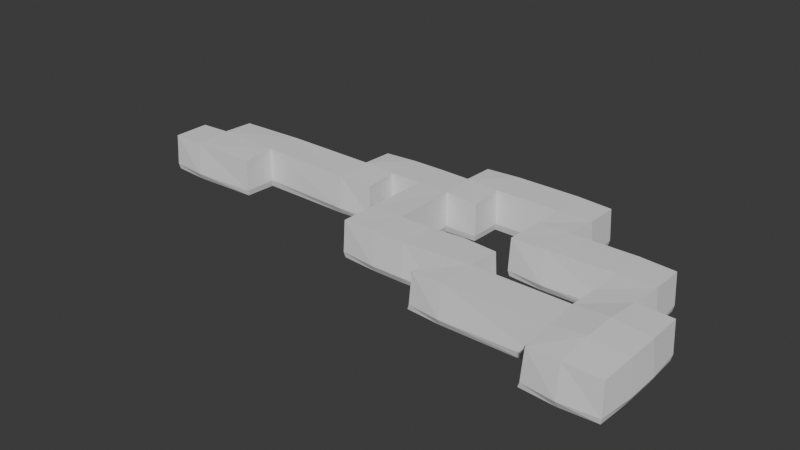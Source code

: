 # Source: c2_m4.blend  (saved by Blender 4.1.24; exported with 4.5.12 LTS)
import bpy
from mathutils import Matrix  # noqa: F401  (used for matrix-valued properties, if any)

bpy.ops.wm.read_factory_settings(use_empty=True)
scene = bpy.context.scene
scene.name = 'Scene'

# ---- collections
col_collection = bpy.data.collections.new('Collection'); scene.collection.children.link(col_collection)

# ---- node groups
ng_geometry_nodes = bpy.data.node_groups.new('Geometry Nodes', 'GeometryNodeTree')
_s = ng_geometry_nodes.interface.new_socket(name='Geometry', in_out='OUTPUT', socket_type='NodeSocketGeometry')
_s = ng_geometry_nodes.interface.new_socket(name='Geometry', in_out='INPUT', socket_type='NodeSocketGeometry')
_s = ng_geometry_nodes.interface.new_socket(name='Object', in_out='INPUT', socket_type='NodeSocketObject')
ng_geometry_nodes.is_modifier = True
_N = ng_geometry_nodes.nodes; _L = ng_geometry_nodes.links
n0 = _N.new('NodeGroupInput'); n0.name = 'Group Input'; n0.location = (-340, 0)
n1 = _N.new('NodeGroupOutput'); n1.name = 'Group Output'; n1.location = (620, -60)
n2 = _N.new('GeometryNodeObjectInfo'); n2.name = 'Object Info'; n2.location = (-122, -70)
n3 = _N.new('GeometryNodeJoinGeometry'); n3.name = 'Join Geometry'; n3.location = (460, -60)
n4 = _N.new('GeometryNodeExtrudeMesh'); n4.name = 'Extrude Mesh'; n4.location = (120, -220)
n4.inputs[3].default_value = -2.0
n4.inputs[4].default_value = False
_L.new(n3.outputs[0], n1.inputs[0])
_L.new(n0.outputs[1], n2.inputs[0])
_L.new(n2.outputs[4], n4.inputs[0])
_L.new(n4.outputs[0], n3.inputs[0])
_L.new(n2.outputs[4], n3.inputs[0])
n1.is_active_output = True

# ---- world
world_world = bpy.data.worlds.new('World'); scene.world = world_world
world_world.use_nodes = True; world_world.node_tree.nodes.clear()
_N = world_world.node_tree.nodes; _L = world_world.node_tree.links
n0 = _N.new('ShaderNodeOutputWorld'); n0.name = 'World Output'; n0.location = (300, 300)
n1 = _N.new('ShaderNodeBackground'); n1.name = 'Background'; n1.location = (10, 300)
n1.inputs[0].default_value = (0.05088, 0.05088, 0.05088, 1.0)
_L.new(n1.outputs[0], n0.inputs[0])
n0.is_active_output = True
world_world.color = (0.05088, 0.05088, 0.05088)
world_world.use_sun_shadow = False
world_world.sun_shadow_jitter_overblur = 0.0

# ---- meshes
me_cube = bpy.data.meshes.new('Cube')
me_cube.from_pydata([(10.0, 0.0, 10.0), (10.0, 0.0, 0.0), (10.0, -10.0, 10.0), (10.0, -10.0, 0.0), (-10.0, 0.0, 10.0), (-10.0, 0.0, 0.0), (-10.0, -10.0, 10.0), (-10.0, -10.0, 0.0), (-20.0, 0.0, 0.0), (-20.0, -10.0, 0.0), (-20.0, -10.0, 10.0), (-20.0, 0.0, 10.0), (10.0, 10.0, 0.0), (-10.0, 10.0, 0.0), (10.0, 10.0, 10.0), (-10.0, 10.0, 10.0), (40.0, 0.0, 10.0), (40.0, 0.0, 0.0), (40.0, 10.0, 10.0), (40.0, 10.0, 0.0), (50.0, 0.0, 10.0), (50.0, 0.0, 0.0), (50.0, 10.0, 10.0), (50.0, 10.0, 0.0), (40.0, 20.0, 10.0), (40.0, 20.0, 0.0), (50.0, 20.0, 10.0), (50.0, 20.0, 0.0), (60.0, 10.0, 10.0), (60.0, 10.0, 0.0), (60.0, 20.0, 10.0), (60.0, 20.0, 0.0), (70.0, 10.0, 10.0), (70.0, 10.0, 0.0), (70.0, 20.0, 10.0), (70.0, 20.0, 0.0), (60.0, -10.0, 10.0), (60.0, -10.0, 0.0), (70.0, -10.0, 10.0), (70.0, -10.0, 0.0), (60.0, -20.0, 10.0), (60.0, -20.0, 0.0), (70.0, -20.0, 10.0), (70.0, -20.0, 0.0), (90.0, -10.0, 10.0), (90.0, -10.0, 0.0), (90.0, -20.0, 10.0), (90.0, -20.0, 0.0), (100.0, -10.0, 10.0), (100.0, -10.0, 0.0), (100.0, -20.0, 10.0), (100.0, -20.0, 0.0), (90.0, -30.0, 10.0), (90.0, -30.0, 0.0), (100.0, -30.0, 10.0), (100.0, -30.0, 0.0), (80.0, 10.0, 10.0), (80.0, 10.0, 0.0), (80.0, 20.0, 10.0), (80.0, 20.0, 0.0), (70.0, 30.0, 10.0), (70.0, 30.0, 0.0), (80.0, 30.0, 10.0), (80.0, 30.0, 0.0), (100.0, 20.0, 10.0), (100.0, 20.0, 0.0), (100.0, 30.0, 10.0), (100.0, 30.0, 0.0), (110.0, 20.0, 10.0), (110.0, 20.0, 0.0), (110.0, 30.0, 10.0), (110.0, 30.0, 0.0), (100.0, 10.0, 10.0), (100.0, 10.0, 0.0), (110.0, 10.0, 10.0), (110.0, 10.0, 0.0), (100.0, 0.0, 10.0), (100.0, 0.0, 0.0), (110.0, 0.0, 10.0), (110.0, 0.0, 0.0), (130.0, 10.0, 10.0), (130.0, 10.0, 0.0), (130.0, 0.0, 10.0), (130.0, 0.0, 0.0), (140.0, 10.0, 10.0), (140.0, 10.0, 0.0), (140.0, 0.0, 10.0), (140.0, 0.0, 0.0), (130.0, -10.0, 10.0), (130.0, -10.0, 0.0), (140.0, -10.0, 10.0), (140.0, -10.0, 0.0), (130.0, -20.0, 10.0), (130.0, -20.0, 0.0), (140.0, -20.0, 10.0), (140.0, -20.0, 0.0), (130.0, -30.0, 10.0), (130.0, -30.0, 0.0), (140.0, -30.0, 10.0), (140.0, -30.0, 0.0), (130.0, -40.0, 10.0), (130.0, -40.0, 0.0), (140.0, -40.0, 10.0), (140.0, -40.0, 0.0), (150.0, -10.0, 10.0), (150.0, -10.0, 0.0), (150.0, -20.0, 10.0), (150.0, -20.0, 0.0), (150.0, -30.0, 10.0), (150.0, -30.0, 0.0), (150.0, -40.0, 10.0), (150.0, -40.0, 0.0), (10.0, 0.0, 1.0), (-10.0, -10.0, 1.0), (10.0, -10.0, 1.0), (-10.0, 0.0, 1.0), (-20.0, -10.0, 1.0), (-20.0, 0.0, 1.0), (10.0, 10.0, 1.0), (-10.0, 10.0, 1.0), (40.0, 0.0, 1.0), (40.0, 10.0, 1.0), (50.0, 0.0, 1.0), (50.0, 10.0, 1.0), (40.0, 20.0, 1.0), (50.0, 20.0, 1.0), (60.0, 10.0, 1.0), (60.0, 20.0, 1.0), (70.0, 20.0, 1.0), (60.0, -10.0, 1.0), (60.0, -20.0, 1.0), (70.0, -20.0, 1.0), (90.0, -20.0, 1.0), (90.0, -30.0, 1.0), (100.0, -30.0, 1.0), (70.0, 30.0, 1.0), (80.0, 30.0, 1.0), (100.0, 30.0, 1.0), (110.0, 20.0, 1.0), (110.0, 30.0, 1.0), (110.0, 10.0, 1.0), (130.0, 10.0, 1.0), (140.0, 10.0, 1.0), (140.0, 0.0, 1.0), (140.0, -10.0, 1.0), (130.0, -30.0, 1.0), (130.0, -40.0, 1.0), (140.0, -40.0, 1.0), (150.0, -10.0, 1.0), (150.0, -20.0, 1.0), (150.0, -30.0, 1.0), (150.0, -40.0, 1.0), (80.0, -20.0, 10.0), (80.0, -10.0, 10.0), (80.0, -20.0, 0.0), (80.0, -10.0, 0.0), (80.0, -20.0, 1.0), (70.0, 10.0, 1.0), (70.0, -10.0, 1.0), (90.0, -10.0, 1.0), (100.0, -10.0, 1.0), (100.0, -20.0, 1.0), (80.0, 10.0, 1.0), (80.0, 20.0, 1.0), (100.0, 20.0, 1.0), (100.0, 10.0, 1.0), (100.0, 0.0, 1.0), (110.0, 0.0, 1.0), (130.0, 0.0, 1.0), (130.0, -10.0, 1.0), (130.0, -20.0, 1.0), (80.0, -10.0, 1.0)], [], [(0, 2, 6, 4), (114, 113, 6, 2), (5, 8, 9, 7), (5, 7, 3, 1), (112, 114, 2, 0), (112, 120, 17, 1), (116, 117, 11, 10), (6, 10, 11, 4), (115, 117, 8, 5), (113, 116, 10, 6), (119, 118, 14, 15), (115, 119, 15, 4), (1, 12, 13, 5), (4, 15, 14, 0), (17, 21, 23, 19), (1, 17, 19, 12), (14, 18, 16, 0), (118, 121, 18, 14), (122, 123, 23, 21), (120, 122, 21, 17), (18, 22, 20, 16), (123, 126, 29, 23), (124, 125, 26, 24), (121, 124, 24, 18), (23, 27, 25, 19), (18, 24, 26, 22), (126, 129, 37, 29), (23, 29, 31, 27), (26, 30, 28, 22), (125, 127, 30, 26), (33, 57, 59, 35), (30, 34, 32, 28), (127, 128, 34, 30), (29, 33, 35, 31), (37, 41, 43, 39), (29, 37, 39, 33), (157, 158, 38, 32), (32, 38, 36, 28), (130, 131, 43, 41), (129, 130, 41, 37), (38, 42, 40, 36), (153, 44, 46, 152), (132, 133, 53, 47), (156, 132, 47, 154), (171, 159, 44, 153), (154, 47, 45, 155), (160, 161, 50, 48), (47, 51, 49, 45), (159, 160, 48, 44), (44, 48, 50, 46), (133, 134, 55, 53), (47, 53, 55, 51), (50, 54, 52, 46), (50, 92, 96, 54), (134, 145, 97, 55), (55, 97, 93, 51), (161, 170, 92, 50), (162, 163, 59, 57), (157, 162, 57, 33), (34, 58, 56, 32), (163, 164, 65, 59), (135, 136, 62, 60), (59, 63, 61, 35), (128, 135, 60, 34), (34, 60, 62, 58), (138, 140, 74, 68), (59, 65, 67, 63), (62, 66, 64, 58), (136, 137, 66, 62), (138, 139, 71, 69), (66, 70, 68, 64), (137, 139, 70, 66), (65, 69, 71, 67), (74, 78, 76, 72), (68, 74, 72, 64), (164, 165, 73, 65), (65, 73, 75, 69), (166, 167, 79, 77), (79, 83, 81, 75), (73, 77, 79, 75), (165, 166, 77, 73), (83, 87, 85, 81), (140, 141, 80, 74), (74, 80, 82, 78), (167, 168, 83, 79), (142, 143, 86, 84), (143, 144, 90, 86), (80, 84, 86, 82), (141, 142, 84, 80), (89, 93, 95, 91), (86, 90, 88, 82), (168, 169, 89, 83), (83, 89, 91, 87), (94, 98, 96, 92), (169, 170, 93, 89), (90, 94, 92, 88), (98, 108, 110, 102), (97, 101, 103, 99), (99, 109, 107, 95), (93, 97, 99, 95), (146, 147, 103, 101), (145, 146, 101, 97), (98, 102, 100, 96), (90, 104, 106, 94), (148, 149, 106, 104), (149, 150, 108, 106), (150, 151, 110, 108), (147, 151, 111, 103), (144, 148, 104, 90), (95, 107, 105, 91), (94, 106, 108, 98), (103, 111, 109, 99), (91, 105, 148, 144), (102, 110, 151, 147), (109, 111, 151, 150), (107, 109, 150, 149), (105, 107, 149, 148), (96, 145, 146, 100), (100, 102, 147, 146), (81, 85, 142, 141), (87, 91, 144, 143), (85, 87, 143, 142), (75, 81, 141, 140), (67, 71, 139, 137), (68, 70, 139, 138), (63, 67, 137, 136), (69, 75, 140, 138), (35, 61, 135, 128), (61, 63, 136, 135), (54, 96, 145, 134), (52, 54, 134, 133), (152, 46, 132, 156), (46, 132, 133, 52), (36, 40, 130, 129), (40, 42, 131, 130), (31, 35, 128, 127), (27, 31, 127, 125), (28, 126, 129, 36), (19, 25, 124, 121), (25, 27, 125, 124), (22, 28, 126, 123), (16, 20, 122, 120), (20, 22, 123, 122), (12, 19, 121, 118), (5, 13, 119, 115), (13, 12, 118, 119), (7, 9, 116, 113), (4, 11, 117, 115), (9, 8, 117, 116), (0, 16, 120, 112), (1, 3, 114, 112), (3, 7, 113, 114), (42, 152, 156, 131), (43, 154, 155, 39), (158, 38, 153, 171), (131, 156, 154, 43), (38, 153, 152, 42), (39, 155, 171, 158), (88, 92, 170, 169), (82, 168, 169, 88), (78, 82, 168, 167), (72, 76, 166, 165), (76, 78, 167, 166), (64, 164, 165, 72), (58, 64, 164, 163), (32, 56, 162, 157), (56, 58, 163, 162), (51, 93, 170, 161), (45, 49, 160, 159), (49, 51, 161, 160), (155, 45, 159, 171), (33, 39, 158, 157)])
_uv = me_cube.uv_layers.new(name='UVMap')
_uv.uv.foreach_set('vector', [0.625, 0.5, 0.625, 0.75, 0.875, 0.75, 0.875, 0.5, 0.4, 0.75, 0.4, 1.0, 0.625, 1.0, 0.625, 0.75, 0.125, 0.5, 0.125, 0.5, 0.125, 0.75, 0.125, 0.75, 0.125, 0.5, 0.125, 0.75, 0.375, 0.75, 0.375, 0.5, 0.4, 0.5, 0.4, 0.75, 0.625, 0.75, 0.625, 0.5, 0.4, 0.5, 0.4, 0.5, 0.375, 0.5, 0.375, 0.5, 0.4, 0.0, 0.4, 0.25, 0.625, 0.25, 0.625, 0.0, 0.875, 0.75, 0.875, 0.75, 0.875, 0.5, 0.875, 0.5, 0.4, 0.25, 0.4, 0.25, 0.375, 0.25, 0.375, 0.25, 0.4, 1.0, 0.4, 1.0, 0.625, 1.0, 0.625, 1.0, 0.4, 0.25, 0.4, 0.5, 0.625, 0.5, 0.625, 0.25, 0.4, 0.25, 0.4, 0.25, 0.625, 0.25, 0.625, 0.25, 0.375, 0.5, 0.375, 0.5, 0.125, 0.5, 0.125, 0.5, 0.875, 0.5, 0.875, 0.5, 0.625, 0.5, 0.625, 0.5, 0.375, 0.5, 0.375, 0.5, 0.375, 0.5, 0.375, 0.5, 0.375, 0.5, 0.375, 0.5, 0.375, 0.5, 0.375, 0.5, 0.625, 0.5, 0.625, 0.5, 0.625, 0.5, 0.625, 0.5, 0.4, 0.5, 0.4, 0.5, 0.625, 0.5, 0.625, 0.5, 0.4, 0.5, 0.4, 0.5, 0.375, 0.5, 0.375, 0.5, 0.4, 0.5, 0.4, 0.5, 0.375, 0.5, 0.375, 0.5, 0.625, 0.5, 0.625, 0.5, 0.625, 0.5, 0.625, 0.5, 0.4, 0.5, 0.4, 0.5, 0.375, 0.5, 0.375, 0.5, 0.4, 0.5, 0.4, 0.5, 0.625, 0.5, 0.625, 0.5, 0.4, 0.5, 0.4, 0.5, 0.625, 0.5, 0.625, 0.5, 0.375, 0.5, 0.375, 0.5, 0.375, 0.5, 0.375, 0.5, 0.625, 0.5, 0.625, 0.5, 0.625, 0.5, 0.625, 0.5, 0.4, 0.5, 0.4, 0.5, 0.375, 0.5, 0.375, 0.5, 0.375, 0.5, 0.375, 0.5, 0.375, 0.5, 0.375, 0.5, 0.625, 0.5, 0.625, 0.5, 0.625, 0.5, 0.625, 0.5, 0.4, 0.5, 0.4, 0.5, 0.625, 0.5, 0.625, 0.5, 0.375, 0.5, 0.375, 0.5, 0.375, 0.5, 0.375, 0.5, 0.625, 0.5, 0.625, 0.5, 0.625, 0.5, 0.625, 0.5, 0.4, 0.5, 0.4, 0.5, 0.625, 0.5, 0.625, 0.5, 0.375, 0.5, 0.375, 0.5, 0.375, 0.5, 0.375, 0.5, 0.375, 0.5, 0.375, 0.5, 0.375, 0.5, 0.375, 0.5, 0.375, 0.5, 0.375, 0.5, 0.375, 0.5, 0.375, 0.5, 0.4, 0.5, 0.4, 0.5, 0.625, 0.5, 0.625, 0.5, 0.625, 0.5, 0.625, 0.5, 0.625, 0.5, 0.625, 0.5, 0.4, 0.5, 0.4, 0.5, 0.375, 0.5, 0.375, 0.5, 0.4, 0.5, 0.4, 0.5, 0.375, 0.5, 0.375, 0.5, 0.625, 0.5, 0.625, 0.5, 0.625, 0.5, 0.625, 0.5, 0.625, 0.5, 0.625, 0.5, 0.625, 0.5, 0.625, 0.5, 0.4, 0.5, 0.4, 0.5, 0.375, 0.5, 0.375, 0.5, 0.4, 0.5, 0.4, 0.5, 0.375, 0.5, 0.375, 0.5, 0.4, 0.5, 0.4, 0.5, 0.625, 0.5, 0.625, 0.5, 0.375, 0.5, 0.375, 0.5, 0.375, 0.5, 0.375, 0.5, 0.4, 0.5, 0.4, 0.5, 0.625, 0.5, 0.625, 0.5, 0.375, 0.5, 0.375, 0.5, 0.375, 0.5, 0.375, 0.5, 0.4, 0.5, 0.4, 0.5, 0.625, 0.5, 0.625, 0.5, 0.625, 0.5, 0.625, 0.5, 0.625, 0.5, 0.625, 0.5, 0.4, 0.5, 0.4, 0.5, 0.375, 0.5, 0.375, 0.5, 0.375, 0.5, 0.375, 0.5, 0.375, 0.5, 0.375, 0.5, 0.625, 0.5, 0.625, 0.5, 0.625, 0.5, 0.625, 0.5, 0.625, 0.5, 0.625, 0.5, 0.625, 0.5, 0.625, 0.5, 0.4, 0.5, 0.4, 0.5, 0.375, 0.5, 0.375, 0.5, 0.375, 0.5, 0.375, 0.5, 0.375, 0.5, 0.375, 0.5, 0.4, 0.5, 0.4, 0.5, 0.625, 0.5, 0.625, 0.5, 0.4, 0.5, 0.4, 0.5, 0.375, 0.5, 0.375, 0.5, 0.4, 0.5, 0.4, 0.5, 0.375, 0.5, 0.375, 0.5, 0.625, 0.5, 0.625, 0.5, 0.625, 0.5, 0.625, 0.5, 0.4, 0.5, 0.4, 0.5, 0.375, 0.5, 0.375, 0.5, 0.4, 0.5, 0.4, 0.5, 0.625, 0.5, 0.625, 0.5, 0.375, 0.5, 0.375, 0.5, 0.375, 0.5, 0.375, 0.5, 0.4, 0.5, 0.4, 0.5, 0.625, 0.5, 0.625, 0.5, 0.625, 0.5, 0.625, 0.5, 0.625, 0.5, 0.625, 0.5, 0.4, 0.5, 0.4, 0.5, 0.625, 0.5, 0.625, 0.5, 0.375, 0.5, 0.375, 0.5, 0.375, 0.5, 0.375, 0.5, 0.625, 0.5, 0.625, 0.5, 0.625, 0.5, 0.625, 0.5, 0.4, 0.5, 0.4, 0.5, 0.625, 0.5, 0.625, 0.5, 0.4, 0.5, 0.4, 0.5, 0.375, 0.5, 0.375, 0.5, 0.625, 0.5, 0.625, 0.5, 0.625, 0.5, 0.625, 0.5, 0.4, 0.5, 0.4, 0.5, 0.625, 0.5, 0.625, 0.5, 0.375, 0.5, 0.375, 0.5, 0.375, 0.5, 0.375, 0.5, 0.625, 0.5, 0.625, 0.5, 0.625, 0.5, 0.625, 0.5, 0.625, 0.5, 0.625, 0.5, 0.625, 0.5, 0.625, 0.5, 0.4, 0.5, 0.4, 0.5, 0.375, 0.5, 0.375, 0.5, 0.375, 0.5, 0.375, 0.5, 0.375, 0.5, 0.375, 0.5, 0.4, 0.5, 0.4, 0.5, 0.375, 0.5, 0.375, 0.5, 0.375, 0.5, 0.375, 0.5, 0.375, 0.5, 0.375, 0.5, 0.375, 0.5, 0.375, 0.5, 0.375, 0.5, 0.375, 0.5, 0.4, 0.5, 0.4, 0.5, 0.375, 0.5, 0.375, 0.5, 0.375, 0.5, 0.375, 0.5, 0.375, 0.5, 0.375, 0.5, 0.4, 0.5, 0.4, 0.5, 0.625, 0.5, 0.625, 0.5, 0.625, 0.5, 0.625, 0.5, 0.625, 0.5, 0.625, 0.5, 0.4, 0.5, 0.4, 0.5, 0.375, 0.5, 0.375, 0.5, 0.4, 0.5, 0.4, 0.5, 0.625, 0.5, 0.625, 0.5, 0.4, 0.5, 0.4, 0.5, 0.625, 0.5, 0.625, 0.5, 0.625, 0.5, 0.625, 0.5, 0.625, 0.5, 0.625, 0.5, 0.4, 0.5, 0.4, 0.5, 0.625, 0.5, 0.625, 0.5, 0.375, 0.5, 0.375, 0.5, 0.375, 0.5, 0.375, 0.5, 0.625, 0.5, 0.625, 0.5, 0.625, 0.5, 0.625, 0.5, 0.4, 0.5, 0.4, 0.5, 0.375, 0.5, 0.375, 0.5, 0.375, 0.5, 0.375, 0.5, 0.375, 0.5, 0.375, 0.5, 0.625, 0.5, 0.625, 0.5, 0.625, 0.5, 0.625, 0.5, 0.4, 0.5, 0.4, 0.5, 0.375, 0.5, 0.375, 0.5, 0.625, 0.5, 0.625, 0.5, 0.625, 0.5, 0.625, 0.5, 0.625, 0.5, 0.625, 0.5, 0.625, 0.5, 0.625, 0.5, 0.375, 0.5, 0.375, 0.5, 0.375, 0.5, 0.375, 0.5, 0.375, 0.5, 0.375, 0.5, 0.375, 0.5, 0.375, 0.5, 0.375, 0.5, 0.375, 0.5, 0.375, 0.5, 0.375, 0.5, 0.4, 0.5, 0.4, 0.5, 0.375, 0.5, 0.375, 0.5, 0.4, 0.5, 0.4, 0.5, 0.375, 0.5, 0.375, 0.5, 0.625, 0.5, 0.625, 0.5, 0.625, 0.5, 0.625, 0.5, 0.625, 0.5, 0.625, 0.5, 0.625, 0.5, 0.625, 0.5, 0.4, 0.5, 0.4, 0.5, 0.625, 0.5, 0.625, 0.5, 0.4, 0.5, 0.4, 0.5, 0.625, 0.5, 0.625, 0.5, 0.4, 0.5, 0.4, 0.5, 0.625, 0.5, 0.625, 0.5, 0.4, 0.5, 0.4, 0.5, 0.375, 0.5, 0.375, 0.5, 0.4, 0.5, 0.4, 0.5, 0.625, 0.5, 0.625, 0.5, 0.375, 0.5, 0.375, 0.5, 0.375, 0.5, 0.375, 0.5, 0.625, 0.5, 0.625, 0.5, 0.625, 0.5, 0.625, 0.5, 0.375, 0.5, 0.375, 0.5, 0.375, 0.5, 0.375, 0.5, 0.375, 0.5, 0.375, 0.5, 0.4, 0.5, 0.4, 0.5, 0.625, 0.5, 0.625, 0.5, 0.4, 0.5, 0.4, 0.5, 0.375, 0.5, 0.375, 0.5, 0.4, 0.5, 0.4, 0.5, 0.375, 0.5, 0.375, 0.5, 0.4, 0.5, 0.4, 0.5, 0.375, 0.5, 0.375, 0.5, 0.4, 0.5, 0.4, 0.5, 0.625, 0.5, 0.4, 0.5, 0.4, 0.5, 0.625, 0.5, 0.625, 0.5, 0.625, 0.5, 0.4, 0.5, 0.4, 0.5, 0.375, 0.5, 0.375, 0.5, 0.4, 0.5, 0.4, 0.5, 0.375, 0.5, 0.375, 0.5, 0.4, 0.5, 0.4, 0.5, 0.375, 0.5, 0.375, 0.5, 0.4, 0.5, 0.4, 0.5, 0.375, 0.5, 0.375, 0.5, 0.4, 0.5, 0.4, 0.5, 0.375, 0.5, 0.375, 0.5, 0.4, 0.5, 0.4, 0.5, 0.625, 0.5, 0.625, 0.5, 0.4, 0.5, 0.4, 0.5, 0.375, 0.5, 0.375, 0.5, 0.4, 0.5, 0.4, 0.5, 0.375, 0.5, 0.375, 0.5, 0.4, 0.5, 0.4, 0.5, 0.375, 0.5, 0.375, 0.5, 0.4, 0.5, 0.4, 0.5, 0.375, 0.5, 0.375, 0.5, 0.4, 0.5, 0.4, 0.5, 0.625, 0.5, 0.625, 0.5, 0.4, 0.5, 0.4, 0.5, 0.625, 0.5, 0.625, 0.5, 0.4, 0.5, 0.4, 0.5, 0.625, 0.5, 0.625, 0.5, 0.4, 0.5, 0.4, 0.5, 0.625, 0.5, 0.4, 0.5, 0.4, 0.5, 0.625, 0.5, 0.625, 0.5, 0.625, 0.5, 0.4, 0.5, 0.4, 0.5, 0.625, 0.5, 0.625, 0.5, 0.4, 0.5, 0.4, 0.5, 0.375, 0.5, 0.375, 0.5, 0.4, 0.5, 0.4, 0.5, 0.375, 0.5, 0.375, 0.5, 0.4, 0.5, 0.4, 0.5, 0.625, 0.5, 0.4, 0.5, 0.4, 0.5, 0.625, 0.5, 0.375, 0.5, 0.375, 0.5, 0.4, 0.5, 0.4, 0.5, 0.375, 0.5, 0.375, 0.5, 0.4, 0.5, 0.4, 0.5, 0.625, 0.5, 0.625, 0.5, 0.4, 0.5, 0.4, 0.5, 0.625, 0.5, 0.625, 0.5, 0.4, 0.5, 0.4, 0.5, 0.625, 0.5, 0.625, 0.5, 0.4, 0.5, 0.4, 0.5, 0.375, 0.5, 0.375, 0.5, 0.4, 0.5, 0.4, 0.5, 0.375, 0.25, 0.375, 0.25, 0.4, 0.25, 0.4, 0.25, 0.375, 0.25, 0.375, 0.5, 0.4, 0.5, 0.4, 0.25, 0.375, 1.0, 0.375, 1.0, 0.4, 1.0, 0.4, 1.0, 0.625, 0.25, 0.625, 0.25, 0.4, 0.25, 0.4, 0.25, 0.375, 0.0, 0.375, 0.25, 0.4, 0.25, 0.4, 0.0, 0.625, 0.5, 0.625, 0.5, 0.4, 0.5, 0.4, 0.5, 0.375, 0.5, 0.375, 0.75, 0.4, 0.75, 0.4, 0.5, 0.375, 0.75, 0.375, 1.0, 0.4, 1.0, 0.4, 0.75, 0.625, 0.5, 0.625, 0.5, 0.4, 0.5, 0.4, 0.5, 0.375, 0.5, 0.375, 0.5, 0.375, 0.5, 0.375, 0.5, 0.4, 0.5, 0.625, 0.5, 0.625, 0.5, 0.4, 0.5, 0.4, 0.5, 0.4, 0.5, 0.375, 0.5, 0.375, 0.5, 0.625, 0.5, 0.625, 0.5, 0.625, 0.5, 0.625, 0.5, 0.375, 0.5, 0.375, 0.5, 0.4, 0.5, 0.4, 0.5, 0.625, 0.5, 0.625, 0.5, 0.4, 0.5, 0.4, 0.5, 0.625, 0.5, 0.4, 0.5, 0.4, 0.5, 0.625, 0.5, 0.625, 0.5, 0.625, 0.5, 0.4, 0.5, 0.4, 0.5, 0.625, 0.5, 0.625, 0.5, 0.4, 0.5, 0.4, 0.5, 0.625, 0.5, 0.625, 0.5, 0.4, 0.5, 0.4, 0.5, 0.625, 0.5, 0.4, 0.5, 0.4, 0.5, 0.625, 0.5, 0.625, 0.5, 0.625, 0.5, 0.4, 0.5, 0.4, 0.5, 0.625, 0.5, 0.625, 0.5, 0.4, 0.5, 0.4, 0.5, 0.625, 0.5, 0.625, 0.5, 0.4, 0.5, 0.4, 0.5, 0.375, 0.5, 0.375, 0.5, 0.4, 0.5, 0.4, 0.5, 0.375, 0.5, 0.375, 0.5, 0.4, 0.5, 0.4, 0.5, 0.375, 0.5, 0.375, 0.5, 0.4, 0.5, 0.4, 0.5, 0.375, 0.5, 0.375, 0.5, 0.4, 0.5, 0.4, 0.5, 0.375, 0.5, 0.375, 0.5, 0.4, 0.5, 0.4, 0.5])
me_cube.use_mirror_vertex_groups = False
me_cube.update()
me_cube_001 = bpy.data.meshes.new('Cube.001')
me_cube_001.from_pydata([(-1.0, -1.0, -1.0), (-1.0, -1.0, 1.0), (-1.0, 1.0, -1.0), (-1.0, 1.0, 1.0), (1.0, -1.0, -1.0), (1.0, -1.0, 1.0), (1.0, 1.0, -1.0), (1.0, 1.0, 1.0)], [], [(0, 1, 3, 2), (2, 3, 7, 6), (6, 7, 5, 4), (4, 5, 1, 0), (2, 6, 4, 0), (7, 3, 1, 5)])
_uv = me_cube_001.uv_layers.new(name='UVMap')
_uv.uv.foreach_set('vector', [0.375, 0.0, 0.625, 0.0, 0.625, 0.25, 0.375, 0.25, 0.375, 0.25, 0.625, 0.25, 0.625, 0.5, 0.375, 0.5, 0.375, 0.5, 0.625, 0.5, 0.625, 0.75, 0.375, 0.75, 0.375, 0.75, 0.625, 0.75, 0.625, 1.0, 0.375, 1.0, 0.125, 0.5, 0.375, 0.5, 0.375, 0.75, 0.125, 0.75, 0.625, 0.5, 0.875, 0.5, 0.875, 0.75, 0.625, 0.75])
me_cube_001.update()

# ---- objects
ob_level = bpy.data.objects.new('Level', me_cube)
ob_collisions_colonly = bpy.data.objects.new('Collisions-colonly', me_cube_001)

# ---- transforms, parenting, visibility, modifiers, constraints
ob_level.location = (0.0, 0.0, 0.0)
ob_level.lock_rotations_4d = False
ob_level.empty_display_type = 'ARROWS'
ob_level.lineart.crease_threshold = 0.0
ob_collisions_colonly.location = (0.0, 0.0, 0.0)
_m = ob_collisions_colonly.modifiers.new('GeometryNodes', 'NODES')
_m.node_group = ng_geometry_nodes
_gi = [s.identifier for s in ng_geometry_nodes.interface.items_tree if s.item_type == 'SOCKET' and s.in_out == 'INPUT']
_m[_gi[1]] = ob_level  # Object

# ---- collection membership
col_collection.objects.link(ob_level)
col_collection.objects.link(ob_collisions_colonly)

# ---- scene / render settings (as saved in the file)
scene.frame_start = 1; scene.frame_end = 250; scene.frame_set(1)
scene.render.engine = 'BLENDER_EEVEE_NEXT'
scene.cycles.sampling_pattern = 'TABULATED_SOBOL'
scene.eevee.ray_tracing_options.trace_max_roughness = 0.0
bpy.context.view_layer.update()

# ---- added for rendering (the .blend has no active camera and no usable light): camera, sun
cam_auto = bpy.data.cameras.new('AutoCamera')
cam_auto.lens = 50.0
cam_auto.sensor_width = 36.0
cam_auto.clip_end = 3063.75
ob_auto_camera = bpy.data.objects.new('AutoCamera', cam_auto)
scene.collection.objects.link(ob_auto_camera)
ob_auto_camera.location = (240.073, -214.488, 144.659)
ob_auto_camera.rotation_euler = (1.09748, -7.21219e-08, 0.694738)
scene.camera = ob_auto_camera
light_auto_sun = bpy.data.lights.new('AutoSun', 'SUN')
light_auto_sun.energy = 3.0
light_auto_sun.angle = 0.0523599
ob_auto_sun = bpy.data.objects.new('AutoSun', light_auto_sun)
scene.collection.objects.link(ob_auto_sun)
ob_auto_sun.rotation_euler = (0.872665, 0.174533, 0.523599)
bpy.context.view_layer.update()
